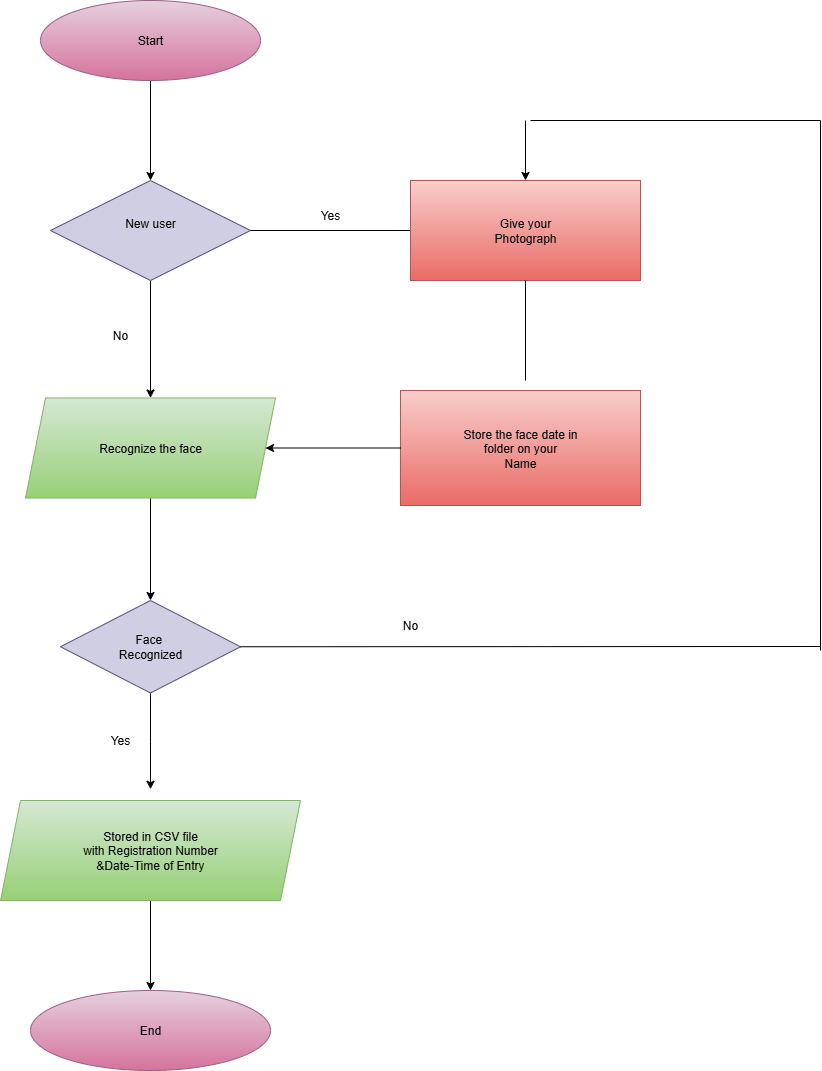

The diagram above was exported from draw.io. Its source (the exported page's mxGraphModel, read from the mxfile embedded in the PNG):
<mxGraphModel dx="1973" dy="-504" grid="1" gridSize="10" guides="1" tooltips="1" connect="1" arrows="1" fold="1" page="1" pageScale="1" pageWidth="850" pageHeight="1100" math="0" shadow="0">
  <root>
    <mxCell id="0" />
    <mxCell id="1" parent="0" />
    <mxCell id="jW3Okw4Todj30ftFoZBL-6" value="" style="edgeStyle=orthogonalEdgeStyle;rounded=0;orthogonalLoop=1;jettySize=auto;html=1;" parent="1" source="jW3Okw4Todj30ftFoZBL-1" target="jW3Okw4Todj30ftFoZBL-4" edge="1">
      <mxGeometry relative="1" as="geometry" />
    </mxCell>
    <mxCell id="jW3Okw4Todj30ftFoZBL-1" value="Start" style="ellipse;whiteSpace=wrap;html=1;fillColor=#e6d0de;gradientColor=#d5739d;strokeColor=#996185;" parent="1" vertex="1">
      <mxGeometry x="-370" y="1390" width="220" height="80" as="geometry" />
    </mxCell>
    <mxCell id="jW3Okw4Todj30ftFoZBL-8" value="" style="edgeStyle=orthogonalEdgeStyle;rounded=0;orthogonalLoop=1;jettySize=auto;html=1;" parent="1" source="jW3Okw4Todj30ftFoZBL-4" target="jW3Okw4Todj30ftFoZBL-7" edge="1">
      <mxGeometry relative="1" as="geometry" />
    </mxCell>
    <mxCell id="jW3Okw4Todj30ftFoZBL-4" value="New user&lt;div&gt;&lt;br&gt;&lt;/div&gt;" style="rhombus;whiteSpace=wrap;html=1;fillColor=#d0cee2;strokeColor=#56517e;" parent="1" vertex="1">
      <mxGeometry x="-360" y="1570" width="200" height="100" as="geometry" />
    </mxCell>
    <mxCell id="jW3Okw4Todj30ftFoZBL-10" value="" style="edgeStyle=orthogonalEdgeStyle;rounded=0;orthogonalLoop=1;jettySize=auto;html=1;" parent="1" source="jW3Okw4Todj30ftFoZBL-7" target="jW3Okw4Todj30ftFoZBL-9" edge="1">
      <mxGeometry relative="1" as="geometry" />
    </mxCell>
    <mxCell id="jW3Okw4Todj30ftFoZBL-7" value="Recognize the face" style="shape=parallelogram;perimeter=parallelogramPerimeter;whiteSpace=wrap;html=1;fixedSize=1;fillColor=#d5e8d4;strokeColor=#82b366;gradientColor=#97d077;" parent="1" vertex="1">
      <mxGeometry x="-385" y="1787.5" width="250" height="100" as="geometry" />
    </mxCell>
    <mxCell id="bMIhjjdCXqUZuK3_XcKJ-2" value="" style="edgeStyle=orthogonalEdgeStyle;rounded=0;orthogonalLoop=1;jettySize=auto;html=1;" edge="1" parent="1" source="jW3Okw4Todj30ftFoZBL-9">
      <mxGeometry relative="1" as="geometry">
        <mxPoint x="-260" y="2178.75" as="targetPoint" />
      </mxGeometry>
    </mxCell>
    <mxCell id="jW3Okw4Todj30ftFoZBL-9" value="Face&amp;nbsp;&lt;div&gt;Recognized&lt;/div&gt;" style="rhombus;whiteSpace=wrap;html=1;fillColor=#d0cee2;strokeColor=#56517e;" parent="1" vertex="1">
      <mxGeometry x="-350" y="1990" width="180" height="92.5" as="geometry" />
    </mxCell>
    <mxCell id="bMIhjjdCXqUZuK3_XcKJ-3" value="End" style="ellipse;whiteSpace=wrap;html=1;strokeColor=#996185;fillColor=#e6d0de;gradientColor=#d5739d;" vertex="1" parent="1">
      <mxGeometry x="-380" y="2380" width="240" height="80" as="geometry" />
    </mxCell>
    <mxCell id="bMIhjjdCXqUZuK3_XcKJ-5" value="" style="edgeStyle=orthogonalEdgeStyle;rounded=0;orthogonalLoop=1;jettySize=auto;html=1;" edge="1" parent="1" source="bMIhjjdCXqUZuK3_XcKJ-4" target="bMIhjjdCXqUZuK3_XcKJ-3">
      <mxGeometry relative="1" as="geometry" />
    </mxCell>
    <mxCell id="bMIhjjdCXqUZuK3_XcKJ-4" value="Stored in CSV file&lt;div&gt;with Registration Number&lt;/div&gt;&lt;div&gt;&amp;amp;Date-Time of Entry&lt;/div&gt;" style="shape=parallelogram;perimeter=parallelogramPerimeter;whiteSpace=wrap;html=1;fixedSize=1;fillColor=#d5e8d4;strokeColor=#82b366;gradientColor=#97d077;" vertex="1" parent="1">
      <mxGeometry x="-410" y="2190" width="300" height="100" as="geometry" />
    </mxCell>
    <mxCell id="bMIhjjdCXqUZuK3_XcKJ-7" value="" style="endArrow=none;html=1;rounded=0;exitX=1;exitY=0.5;exitDx=0;exitDy=0;entryX=0;entryY=0.5;entryDx=0;entryDy=0;" edge="1" parent="1" source="jW3Okw4Todj30ftFoZBL-4" target="bMIhjjdCXqUZuK3_XcKJ-8">
      <mxGeometry width="50" height="50" relative="1" as="geometry">
        <mxPoint x="-200" y="1614.5400000000002" as="sourcePoint" />
        <mxPoint y="1614.29" as="targetPoint" />
      </mxGeometry>
    </mxCell>
    <mxCell id="bMIhjjdCXqUZuK3_XcKJ-8" value="Give your&lt;div&gt;Photograph&lt;/div&gt;" style="rounded=0;whiteSpace=wrap;html=1;fillColor=#f8cecc;gradientColor=#ea6b66;strokeColor=#b85450;" vertex="1" parent="1">
      <mxGeometry y="1570" width="230" height="100" as="geometry" />
    </mxCell>
    <mxCell id="bMIhjjdCXqUZuK3_XcKJ-10" value="Store the face date in&lt;div&gt;folder on your&lt;/div&gt;&lt;div&gt;Name&lt;/div&gt;" style="rounded=0;whiteSpace=wrap;html=1;fillColor=#f8cecc;gradientColor=#ea6b66;strokeColor=#b85450;" vertex="1" parent="1">
      <mxGeometry x="-10" y="1780" width="240" height="115" as="geometry" />
    </mxCell>
    <mxCell id="bMIhjjdCXqUZuK3_XcKJ-11" value="" style="endArrow=none;html=1;rounded=0;exitX=0.5;exitY=1;exitDx=0;exitDy=0;" edge="1" parent="1" source="bMIhjjdCXqUZuK3_XcKJ-8">
      <mxGeometry width="50" height="50" relative="1" as="geometry">
        <mxPoint x="106" y="1660" as="sourcePoint" />
        <mxPoint x="115" y="1770" as="targetPoint" />
      </mxGeometry>
    </mxCell>
    <mxCell id="bMIhjjdCXqUZuK3_XcKJ-12" value="" style="endArrow=none;html=1;rounded=0;exitX=1;exitY=0.5;exitDx=0;exitDy=0;" edge="1" parent="1" source="jW3Okw4Todj30ftFoZBL-9">
      <mxGeometry width="50" height="50" relative="1" as="geometry">
        <mxPoint x="-10" y="2020" as="sourcePoint" />
        <mxPoint x="410" y="2036" as="targetPoint" />
      </mxGeometry>
    </mxCell>
    <mxCell id="bMIhjjdCXqUZuK3_XcKJ-16" value="" style="endArrow=classic;html=1;rounded=0;entryX=0.5;entryY=0;entryDx=0;entryDy=0;" edge="1" parent="1" target="bMIhjjdCXqUZuK3_XcKJ-8">
      <mxGeometry width="50" height="50" relative="1" as="geometry">
        <mxPoint x="115" y="1510" as="sourcePoint" />
        <mxPoint x="120" y="1560" as="targetPoint" />
      </mxGeometry>
    </mxCell>
    <mxCell id="bMIhjjdCXqUZuK3_XcKJ-17" value="" style="endArrow=none;html=1;rounded=0;" edge="1" parent="1">
      <mxGeometry width="50" height="50" relative="1" as="geometry">
        <mxPoint x="120" y="1510" as="sourcePoint" />
        <mxPoint x="410" y="1510" as="targetPoint" />
      </mxGeometry>
    </mxCell>
    <mxCell id="bMIhjjdCXqUZuK3_XcKJ-18" value="" style="endArrow=none;html=1;rounded=0;" edge="1" parent="1">
      <mxGeometry width="50" height="50" relative="1" as="geometry">
        <mxPoint x="410" y="1510" as="sourcePoint" />
        <mxPoint x="410" y="2040" as="targetPoint" />
      </mxGeometry>
    </mxCell>
    <mxCell id="bMIhjjdCXqUZuK3_XcKJ-21" value="Yes" style="text;strokeColor=none;align=center;fillColor=none;html=1;verticalAlign=middle;whiteSpace=wrap;rounded=0;" vertex="1" parent="1">
      <mxGeometry x="-110" y="1590" width="60" height="30" as="geometry" />
    </mxCell>
    <mxCell id="bMIhjjdCXqUZuK3_XcKJ-22" value="" style="endArrow=classic;html=1;rounded=0;exitX=0;exitY=0.5;exitDx=0;exitDy=0;entryX=1;entryY=0.5;entryDx=0;entryDy=0;" edge="1" parent="1" source="bMIhjjdCXqUZuK3_XcKJ-10" target="jW3Okw4Todj30ftFoZBL-7">
      <mxGeometry width="50" height="50" relative="1" as="geometry">
        <mxPoint x="-70" y="1770" as="sourcePoint" />
        <mxPoint x="-20" y="1720" as="targetPoint" />
      </mxGeometry>
    </mxCell>
    <mxCell id="bMIhjjdCXqUZuK3_XcKJ-23" value="No" style="text;strokeColor=none;align=center;fillColor=none;html=1;verticalAlign=middle;whiteSpace=wrap;rounded=0;" vertex="1" parent="1">
      <mxGeometry x="-30" y="2000" width="60" height="30" as="geometry" />
    </mxCell>
    <mxCell id="bMIhjjdCXqUZuK3_XcKJ-24" value="No" style="text;strokeColor=none;align=center;fillColor=none;html=1;verticalAlign=middle;whiteSpace=wrap;rounded=0;" vertex="1" parent="1">
      <mxGeometry x="-320" y="1710" width="60" height="30" as="geometry" />
    </mxCell>
    <mxCell id="bMIhjjdCXqUZuK3_XcKJ-25" value="Yes" style="text;strokeColor=none;align=center;fillColor=none;html=1;verticalAlign=middle;whiteSpace=wrap;rounded=0;" vertex="1" parent="1">
      <mxGeometry x="-320" y="2110" width="60" height="40" as="geometry" />
    </mxCell>
  </root>
</mxGraphModel>